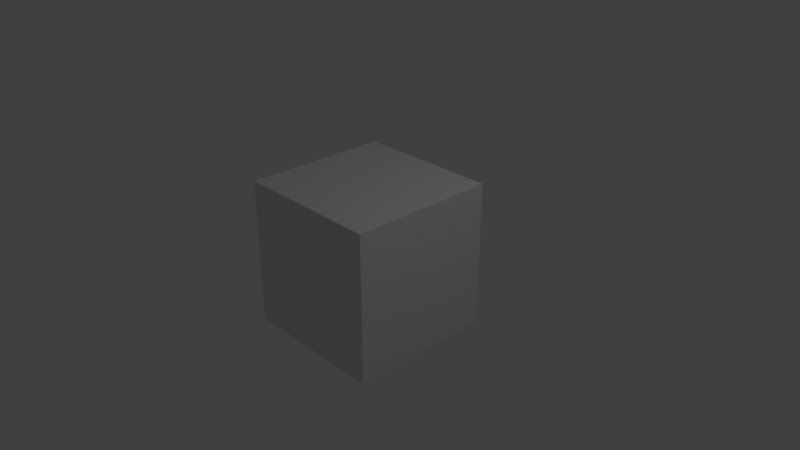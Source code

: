 # Source: 2.78.0-2.70.6.blend  (saved by Blender 2.78.0; exported with 4.5.12 LTS)
import bpy
from mathutils import Matrix  # noqa: F401  (used for matrix-valued properties, if any)

bpy.ops.wm.read_factory_settings(use_empty=True)
scene = bpy.context.scene
scene.name = 'Scene'

# ---- collections
col_collection_1 = bpy.data.collections.new('Collection 1'); scene.collection.children.link(col_collection_1)

# ---- materials (node trees are filled in below, after node groups)
mat_material = bpy.data.materials.new('Material')
mat_material.alpha_threshold = 0.0
mat_material.use_transparent_shadow = False
mat_material.roughness = 0.5
mat_material.line_color = (0.0, 0.0, 0.0, 1.0)

# ---- material node trees

# ---- world
world_world = bpy.data.worlds.new('World'); scene.world = world_world
world_world.color = (0.05088, 0.05088, 0.05088)
world_world.use_sun_shadow = False
world_world.sun_shadow_jitter_overblur = 0.0
world_world.cycles.sampling_method = 'MANUAL'

# ---- cameras
cam_camera = bpy.data.cameras.new('Camera')
cam_camera.clip_end = 100.0
cam_camera.lens = 35.0
cam_camera.sensor_width = 32.0
cam_camera.sensor_height = 18.0
cam_camera.ortho_scale = 7.314
cam_camera.dof.focus_distance = 0.0
cam_camera.dof.aperture_fstop = 128.0

# ---- lights
light_lamp = bpy.data.lights.new('Lamp', 'POINT')
light_lamp.transmission_factor = 0.0
light_lamp.cutoff_distance = 30.0
light_lamp.energy = 100.0
light_lamp.shadow_buffer_clip_start = 1.001
light_lamp.shadow_soft_size = 0.1
light_lamp.shadow_maximum_resolution = 0.006
light_lamp.use_absolute_resolution = True

# ---- meshes
me_cube = bpy.data.meshes.new('Cube')
me_cube.from_pydata([(1.0, 1.0, -1.0), (1.0, -1.0, -1.0), (-1.0, -1.0, -1.0), (-1.0, 1.0, -1.0), (1.0, 1.0, 1.0), (1.0, -1.0, 1.0), (-1.0, -1.0, 1.0), (-1.0, 1.0, 1.0)], [], [(0, 1, 2, 3), (4, 7, 6, 5), (0, 4, 5, 1), (1, 5, 6, 2), (2, 6, 7, 3), (4, 0, 3, 7)])
me_cube.materials.append(mat_material)
me_cube.use_remesh_preserve_volume = False
me_cube.use_remesh_preserve_attributes = False
me_cube.use_mirror_vertex_groups = False
me_cube.update()

# ---- objects
ob_cube = bpy.data.objects.new('Cube', me_cube)
ob_lamp = bpy.data.objects.new('Lamp', light_lamp)
ob_camera = bpy.data.objects.new('Camera', cam_camera)

# ---- transforms, parenting, visibility, modifiers, constraints
ob_cube.location = (0.0, 0.0, 0.0)
ob_cube.lock_rotations_4d = False
ob_cube.empty_display_type = 'ARROWS'
ob_cube.lineart.crease_threshold = 0.0
ob_lamp.location = (4.076, 1.005, 5.904)
ob_lamp.rotation_euler = (0.6503, 0.05522, 1.866)
ob_lamp.lock_rotations_4d = False
ob_lamp.empty_display_type = 'ARROWS'
ob_lamp.color = (0.0, 0.0, 0.0, 0.0)
ob_lamp.lineart.crease_threshold = 0.0
ob_camera.location = (7.481, -6.508, 5.344)
ob_camera.rotation_euler = (1.109, 0.0, 0.8149)
ob_camera.lock_rotations_4d = False
ob_camera.empty_display_type = 'ARROWS'
ob_camera.color = (0.0, 0.0, 0.0, 0.0)
ob_camera.display_type = 'WIRE'
ob_camera.lineart.crease_threshold = 0.0

# ---- collection membership
col_collection_1.objects.link(ob_cube)
col_collection_1.objects.link(ob_lamp)
col_collection_1.objects.link(ob_camera)

# ---- scene / render settings (as saved in the file)
scene.camera = ob_camera
scene.frame_start = 1; scene.frame_end = 250; scene.frame_set(1)
scene.render.engine = 'BLENDER_EEVEE_NEXT'
scene.render.resolution_percentage = 50
scene.render.dither_intensity = 0.0
scene.cycles.use_denoising = False
scene.cycles.samples = 128
scene.cycles.sampling_pattern = 'TABULATED_SOBOL'
scene.cycles.light_sampling_threshold = 0.0
scene.cycles.use_adaptive_sampling = False
scene.cycles.use_light_tree = False
scene.cycles.blur_glossy = 0.0
scene.cycles.sample_clamp_indirect = 0.0
scene.view_settings.view_transform = 'Standard'
bpy.context.view_layer.update()
